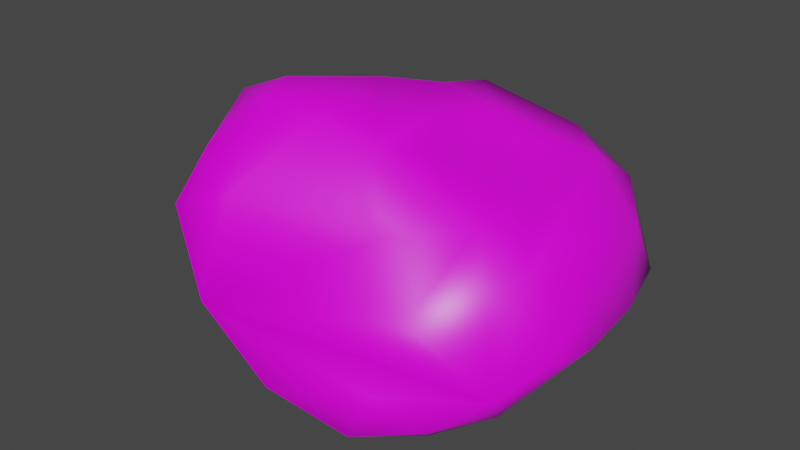 # Source: rock3.blend  (saved by Blender 2.92.15; exported with 4.5.12 LTS)
import bpy
from mathutils import Matrix  # noqa: F401  (used for matrix-valued properties, if any)

bpy.ops.wm.read_factory_settings(use_empty=True)
scene = bpy.context.scene
scene.name = 'Scene'

# ---- collections
col_collection = bpy.data.collections.new('Collection'); scene.collection.children.link(col_collection)

# ---- images (referenced by path relative to the original .blend; pixels are not part of the script)
import os
ASSET_DIR = os.environ.get("B2B_ASSET_DIR", "")  # directory of the original .blend (textures are referenced by path, not embedded)
HERE = os.path.dirname(os.path.abspath(__file__))  # packed textures are extracted next to this script under _unpacked/

def load_image(name, relpath, width, height, colorspace="sRGB"):
    """Load a texture the original file referenced (path relative to the .blend, or extracted next to this script)."""
    p = next((c for c in (os.path.join(HERE, relpath), os.path.join(ASSET_DIR, relpath)) if relpath and os.path.exists(c)), "")
    if p:
        img = bpy.data.images.load(p, check_existing=True)
        img.name = name
    else:  # same state as the original file: an image datablock whose file is absent (Cycles renders it pink)
        img = bpy.data.images.new(name, width, height)
        img.source = "FILE"
        img.filepath = "//" + (relpath or name)
    img.colorspace_settings.name = colorspace
    return img
img_rock024_1k_color_jpg = load_image('Rock024_1K_Color.jpg', 'Rock024_1K_Color.jpg', 1024, 1024, 'sRGB')

# ---- materials (node trees are filled in below, after node groups)
mat_material = bpy.data.materials.new('Material')
mat_material.alpha_threshold = 0.0
mat_material.use_transparent_shadow = False
mat_material.line_color = (0.0, 0.0, 0.0, 1.0)

# ---- material node trees
mat_material.use_nodes = True; mat_material.node_tree.nodes.clear()
_N = mat_material.node_tree.nodes; _L = mat_material.node_tree.links
n0 = _N.new('ShaderNodeOutputMaterial'); n0.name = 'Material Output'; n0.location = (300, 300)
n1 = _N.new('ShaderNodeBsdfPrincipled'); n1.name = 'Principled BSDF'; n1.location = (10, 300)
n1.distribution = 'GGX'
n1.subsurface_method = 'BURLEY'
n1.inputs[2].default_value = 0.4
n1.inputs[3].default_value = 1.45
n1.inputs[27].default_value = (0.0, 0.0, 0.0, 1.0)
n1.inputs[28].default_value = 1.0
n2 = _N.new('ShaderNodeTexImage'); n2.name = 'Image Texture'; n2.location = (-371, 143)
n2.image = img_rock024_1k_color_jpg
_L.new(n1.outputs[0], n0.inputs[0])
_L.new(n2.outputs[0], n1.inputs[0])
n0.is_active_output = True

# ---- world
world_world = bpy.data.worlds.new('World'); scene.world = world_world
world_world.use_nodes = True; world_world.node_tree.nodes.clear()
_N = world_world.node_tree.nodes; _L = world_world.node_tree.links
n0 = _N.new('ShaderNodeOutputWorld'); n0.name = 'World Output'; n0.location = (300, 300)
n1 = _N.new('ShaderNodeBackground'); n1.name = 'Background'; n1.location = (10, 300)
n1.inputs[0].default_value = (0.05088, 0.05088, 0.05088, 1.0)
_L.new(n1.outputs[0], n0.inputs[0])
n0.is_active_output = True
world_world.color = (0.05088, 0.05088, 0.05088)
world_world.use_sun_shadow = False
world_world.sun_shadow_jitter_overblur = 0.0

# ---- meshes
me_cube = bpy.data.meshes.new('Cube')
me_cube.from_pydata([(-0.3377, 0.795, 0.02166), (-0.8397, 0.6843, 0.3122), (-0.6045, 0.8723, 0.5218), (-0.5502, 0.8222, 0.7351), (-0.6941, 0.272, -0.5239), (-0.4037, 0.4868, -0.2926), (0.2266, 0.216, 0.7158), (-0.2888, -0.838, 0.8216), (0.1049, 0.567, -0.4464), (0.5661, -0.064, 0.9253), (-0.4784, 0.4058, 1.124), (-0.753, 0.3187, 1.241), (-0.8127, -0.07604, 1.094), (-0.6568, -0.4552, 0.6601), (0.767, 0.3111, 0.07478), (-0.8029, -0.4885, -0.2998), (0.6127, -0.2491, -0.978), (0.7827, 0.1721, -0.9201), (1.059, -0.2898, -0.7543), (0.7318, -0.5446, -0.8275), (1.01, 0.01859, -0.6222), (0.919, -0.5264, -0.4925), (1.151, -0.02321, 0.06924), (1.191, -0.285, -0.2713), (1.245, -0.2761, 0.2283), (1.015, 0.1795, 0.5239), (0.9488, -0.6222, 0.3082), (1.214, -0.2061, 0.5865), (1.003, -0.5492, 0.7011), (0.7192, -0.6363, -0.1517), (1.058, -0.3706, 0.8158), (-0.1089, -0.6546, 1.169), (0.2702, -0.838, 0.9627), (0.5314, -0.7984, 0.6328), (0.687, -0.7247, 0.868), (-0.5215, -0.3495, 1.209), (0.4473, -0.6345, 1.232), (0.02383, -0.4382, 1.382), (0.8019, -0.5522, 1.038), (0.5481, -0.3857, 1.162), (-0.4045, -0.07335, 1.407), (0.7123, 0.3766, 0.5103), (0.07112, 0.6541, 0.5587), (-0.2372, 0.7725, 0.6582), (0.1458, 0.5237, 0.1465), (-0.02457, 0.5985, -0.09956), (0.5782, 0.3597, -0.2522), (-0.8849, 0.3423, -0.1724), (-1.137, 0.02868, -0.2472), (-0.835, -0.1418, -0.4309), (-1.264, -0.2541, -0.0562), (-1.235, 0.3753, 0.3365), (-1.349, 0.1246, 0.226), (-0.8859, 0.7536, 0.5812), (-1.085, -0.4597, 0.02344), (-1.113, -0.09498, 0.5716), (-0.7308, 0.5845, 1.013), (-1.026, 0.2026, 0.9649), (-0.1641, -0.257, -0.6403), (0.4296, -0.603, -0.8037), (0.107, -0.573, -0.6866), (-0.2436, -0.5098, -0.5308), (0.1388, -0.4611, -0.2877), (0.4554, -0.5853, -0.2127), (-0.1054, -0.4621, -0.2563), (-0.1892, -0.486, -0.0002239), (-0.5073, -0.5376, -0.1201), (0.1305, -0.3174, 0.01085), (0.4292, -0.6341, 0.1197), (-0.595, -0.6919, 0.3905), (0.09653, -0.5136, 0.2124), (0.2923, -0.7292, 0.4413), (0.3412, 0.4442, -0.4305), (-0.1842, 0.6958, -0.3409), (0.6807, 0.3462, -0.6803), (-0.1194, 0.6337, -0.678), (0.4274, 0.4175, -0.8802), (-0.02667, 0.3442, -0.7441), (-0.2884, 0.191, -0.6212), (0.4789, 0.1246, -0.9784), (-0.3743, -0.04386, -0.577), (-0.03333, -0.002563, -0.5671), (0.009463, 0.0835, -0.7004), (0.1763, -0.1399, -0.8681), (0.3688, -0.307, -0.9461)], [], [(14, 25, 74), (25, 22, 20), (59, 19, 29), (22, 23, 20), (19, 21, 29), (23, 22, 24), (22, 25, 27), (26, 33, 29), (24, 28, 26), (30, 9, 40, 39), (29, 33, 71), (28, 34, 26), (7, 32, 31), (7, 31, 35), (31, 36, 37), (36, 38, 39), (35, 37, 40), (39, 40, 37), (12, 11, 57), (7, 33, 32), (34, 28, 38), (10, 43, 3), (43, 2, 3), (42, 0, 43), (42, 45, 0), (44, 45, 42), (45, 73, 0), (4, 47, 5), (4, 49, 48), (47, 51, 1), (49, 50, 48), (49, 15, 50), (47, 1, 0), (50, 52, 48), (54, 55, 50), (51, 53, 1), (50, 55, 52), (51, 52, 57), (55, 57, 52), (53, 3, 2), (69, 55, 54), (53, 56, 3), (74, 46, 14), (55, 12, 57), (13, 35, 55), (0, 1, 2), (80, 58, 49), (60, 62, 64), (60, 63, 62), (64, 66, 61), (62, 63, 67), (15, 66, 69), (66, 65, 69), (67, 63, 68), (65, 70, 69), (68, 70, 67), (70, 71, 69), (69, 7, 13), (69, 71, 7), (71, 33, 7), (55, 69, 13), (46, 74, 72), (75, 77, 4), (75, 4, 5), (75, 79, 77), (82, 78, 77), (77, 83, 82), (78, 80, 4), (81, 80, 78), (82, 83, 81), (83, 58, 81), (74, 20, 17), (17, 18, 16), (16, 19, 59), (16, 18, 19), (17, 20, 18), (19, 18, 21), (74, 25, 20), (20, 23, 18), (21, 18, 23), (21, 23, 26), (23, 24, 26), (63, 29, 68), (21, 26, 29), (24, 22, 27), (29, 71, 68), (24, 27, 28), (27, 30, 28), (28, 30, 38), (26, 34, 33), (13, 7, 35), (32, 33, 34), (32, 36, 31), (31, 37, 35), (36, 34, 38), (37, 36, 39), (38, 30, 39), (35, 40, 12), (40, 11, 12), (9, 30, 27, 25, 41), (11, 40, 10), (40, 9, 6, 10), (11, 10, 56), (55, 35, 12), (9, 41, 6), (43, 6, 42), (6, 41, 42), (41, 44, 42), (41, 14, 44), (43, 0, 2), (0, 73, 5), (6, 43, 10), (4, 48, 47), (5, 47, 0), (1, 53, 2), (53, 57, 56), (51, 57, 53), (56, 57, 11), (4, 80, 49), (3, 56, 10), (84, 59, 60), (60, 59, 29), (49, 58, 61), (61, 60, 64), (49, 61, 15), (15, 61, 66), (66, 64, 65), (62, 67, 64), (64, 67, 65), (54, 15, 69), (65, 67, 70), (70, 68, 71), (80, 81, 58), (72, 74, 8), (73, 8, 75), (8, 74, 75), (73, 75, 5), (74, 76, 75), (74, 17, 76), (76, 17, 79), (77, 78, 4), (77, 79, 83), (79, 17, 16), (82, 81, 78), (79, 16, 84), (83, 79, 84), (84, 61, 58, 83), (41, 25, 14), (36, 32, 34), (47, 48, 51), (54, 50, 15), (51, 48, 52), (84, 16, 59), (61, 84, 60), (63, 60, 29), (79, 75, 76), (73, 45, 8), (46, 72, 44, 14), (72, 8, 45, 44)])
me_cube.polygons.foreach_set('use_smooth', [True] * 159)
_uv = me_cube.uv_layers.new(name='UVMap')
_uv.uv.foreach_set('vector', [0.335, 0.5462, 0.3836, 0.5725, 0.2554, 0.5359, 0.3836, 0.5725, 0.3356, 0.5967, 0.262, 0.5833, 0.234, 0.2671, 0.2487, 0.238, 0.3031, 0.2774, 0.3356, 0.5967, 0.2977, 0.6218, 0.262, 0.5833, 0.2487, 0.238, 0.2874, 0.2395, 0.3031, 0.2774, 0.2977, 0.6218, 0.3356, 0.5967, 0.3507, 0.6255, 0.3356, 0.5967, 0.3836, 0.5725, 0.3885, 0.6186, 0.3544, 0.282, 0.3557, 0.3393, 0.3031, 0.2774, 0.3747, 0.247, 0.3937, 0.2979, 0.3544, 0.282, 0.4858, 0.2196, 0.4876, 0.2813, 0.4268, 0.3784, 0.4466, 0.2711, 0.3031, 0.2774, 0.3557, 0.3393, 0.3302, 0.3494, 0.3937, 0.2979, 0.3863, 0.3375, 0.3544, 0.282, 0.331, 0.4237, 0.3701, 0.3813, 0.3765, 0.4245, 0.619, 0.4735, 0.6635, 0.4643, 0.675, 0.5132, 0.3765, 0.4245, 0.4096, 0.3779, 0.4094, 0.4218, 0.4202, 0.2704, 0.4497, 0.2382, 0.4466, 0.2711, 0.675, 0.5132, 0.697, 0.4652, 0.7103, 0.5202, 0.4466, 0.2711, 0.4268, 0.3784, 0.4129, 0.321, 0.674, 0.5569, 0.7103, 0.5784, 0.6738, 0.5964, 0.331, 0.4237, 0.3557, 0.3393, 0.3701, 0.3813, 0.3863, 0.3375, 0.3937, 0.2979, 0.4129, 0.3345, 0.4803, 0.4039, 0.5467, 0.3925, 0.5365, 0.4253, 0.5467, 0.3925, 0.5535, 0.4306, 0.5365, 0.4253, 0.3806, 0.4805, 0.3209, 0.4447, 0.3885, 0.4541, 0.3806, 0.4805, 0.31, 0.4785, 0.3209, 0.4447, 0.3371, 0.495, 0.31, 0.4785, 0.3806, 0.4805, 0.31, 0.4785, 0.2839, 0.4605, 0.3209, 0.4447, 0.5535, 0.5363, 0.5213, 0.5648, 0.517, 0.5117, 0.5837, 0.3912, 0.6237, 0.4072, 0.6116, 0.4449, 0.5213, 0.5648, 0.4798, 0.6153, 0.4584, 0.5667, 0.6237, 0.4072, 0.6447, 0.4643, 0.6116, 0.4449, 0.6237, 0.4072, 0.6626, 0.4084, 0.6447, 0.4643, 0.5213, 0.5648, 0.4584, 0.5667, 0.4706, 0.506, 0.5516, 0.6283, 0.5057, 0.6314, 0.5497, 0.5969, 0.5535, 0.5807, 0.621, 0.5923, 0.5542, 0.6107, 0.4798, 0.6153, 0.4316, 0.5791, 0.4584, 0.5667, 0.5542, 0.6107, 0.621, 0.5923, 0.5981, 0.6359, 0.6243, 0.644, 0.5981, 0.6359, 0.6738, 0.5964, 0.621, 0.5923, 0.6738, 0.5964, 0.5981, 0.6359, 0.4316, 0.5791, 0.4099, 0.5536, 0.4261, 0.5471, 0.5831, 0.5189, 0.621, 0.5923, 0.5535, 0.5807, 0.5326, 0.4528, 0.4944, 0.4348, 0.5365, 0.4253, 0.2554, 0.5359, 0.299, 0.5309, 0.335, 0.5462, 0.621, 0.5923, 0.674, 0.5569, 0.6738, 0.5964, 0.6184, 0.5321, 0.675, 0.5132, 0.621, 0.5923, 0.4706, 0.506, 0.4584, 0.5667, 0.4261, 0.5471, 0.6159, 0.3568, 0.6362, 0.3329, 0.6237, 0.4072, 0.7535, 0.3533, 0.7121, 0.3384, 0.7195, 0.3142, 0.7181, 0.4303, 0.682, 0.3797, 0.7142, 0.3883, 0.7195, 0.3142, 0.7268, 0.2692, 0.7518, 0.3141, 0.7142, 0.3883, 0.682, 0.3797, 0.7181, 0.3547, 0.7535, 0.2512, 0.7268, 0.2692, 0.6901, 0.2339, 0.7268, 0.2692, 0.7008, 0.2936, 0.6901, 0.2339, 0.7181, 0.3547, 0.682, 0.3797, 0.6708, 0.3533, 0.7008, 0.2936, 0.6708, 0.3093, 0.6901, 0.2339, 0.7611, 0.5037, 0.7346, 0.5319, 0.7143, 0.5104, 0.7346, 0.5319, 0.7703, 0.5371, 0.7156, 0.6042, 0.5831, 0.5189, 0.619, 0.4735, 0.6184, 0.5321, 0.2845, 0.4257, 0.3302, 0.3494, 0.331, 0.4237, 0.3302, 0.3494, 0.3557, 0.3393, 0.331, 0.4237, 0.621, 0.5923, 0.5831, 0.5189, 0.6184, 0.5321, 0.299, 0.5309, 0.2554, 0.5359, 0.2783, 0.5104, 0.5535, 0.3304, 0.5785, 0.3175, 0.5837, 0.3912, 0.5379, 0.4643, 0.5535, 0.5363, 0.517, 0.5117, 0.5535, 0.3304, 0.5963, 0.2578, 0.5785, 0.3175, 0.6052, 0.3149, 0.5938, 0.3475, 0.5785, 0.3175, 0.5785, 0.3175, 0.6204, 0.2907, 0.6052, 0.3149, 0.5938, 0.3475, 0.6159, 0.3568, 0.5837, 0.3912, 0.6189, 0.3244, 0.6159, 0.3568, 0.5938, 0.3475, 0.6052, 0.3149, 0.6204, 0.2907, 0.6189, 0.3244, 0.2828, 0.6658, 0.2533, 0.6317, 0.2828, 0.6255, 0.2554, 0.5359, 0.262, 0.5833, 0.2297, 0.5564, 0.6004, 0.2311, 0.656, 0.2097, 0.633, 0.2434, 0.633, 0.2434, 0.6698, 0.2372, 0.6708, 0.2672, 0.633, 0.2434, 0.656, 0.2097, 0.6698, 0.2372, 0.2297, 0.5564, 0.262, 0.5833, 0.2455, 0.6139, 0.2487, 0.238, 0.2804, 0.2097, 0.2874, 0.2395, 0.2554, 0.5359, 0.3836, 0.5725, 0.262, 0.5833, 0.262, 0.5833, 0.2977, 0.6218, 0.2455, 0.6139, 0.2874, 0.2395, 0.2804, 0.2097, 0.3286, 0.2245, 0.2874, 0.2395, 0.3286, 0.2245, 0.3544, 0.282, 0.3286, 0.2245, 0.3747, 0.247, 0.3544, 0.282, 0.287, 0.2971, 0.3031, 0.2774, 0.3126, 0.3183, 0.2874, 0.2395, 0.3544, 0.282, 0.3031, 0.2774, 0.3507, 0.6255, 0.3356, 0.5967, 0.3885, 0.6186, 0.7703, 0.4643, 0.7703, 0.5371, 0.7611, 0.5037, 0.3747, 0.247, 0.4068, 0.2687, 0.3937, 0.2979, 0.4068, 0.2687, 0.4129, 0.2972, 0.3937, 0.2979, 0.3937, 0.2979, 0.4129, 0.2972, 0.4129, 0.3345, 0.3544, 0.282, 0.3863, 0.3375, 0.3557, 0.3393, 0.6184, 0.5321, 0.619, 0.4735, 0.675, 0.5132, 0.3701, 0.3813, 0.3557, 0.3393, 0.3863, 0.3375, 0.3701, 0.3813, 0.4096, 0.3779, 0.3765, 0.4245, 0.6635, 0.4643, 0.697, 0.4652, 0.675, 0.5132, 0.4096, 0.3779, 0.3863, 0.3375, 0.4129, 0.3345, 0.4129, 0.321, 0.4202, 0.2704, 0.4466, 0.2711, 0.4497, 0.2382, 0.4858, 0.2196, 0.4466, 0.2711, 0.675, 0.5132, 0.7103, 0.5202, 0.674, 0.5569, 0.7103, 0.5202, 0.7103, 0.5784, 0.674, 0.5569, 0.4876, 0.2813, 0.4858, 0.2196, 0.5183, 0.2097, 0.5461, 0.2452, 0.5535, 0.2827, 0.458, 0.4274, 0.4268, 0.3784, 0.4803, 0.4039, 0.4268, 0.3784, 0.4876, 0.2813, 0.5137, 0.324, 0.4803, 0.4039, 0.458, 0.4274, 0.4803, 0.4039, 0.4944, 0.4348, 0.621, 0.5923, 0.675, 0.5132, 0.674, 0.5569, 0.4876, 0.2813, 0.5535, 0.2827, 0.5137, 0.324, 0.5467, 0.3925, 0.5137, 0.324, 0.5532, 0.3568, 0.5137, 0.324, 0.5535, 0.2827, 0.5532, 0.3568, 0.3805, 0.5388, 0.3371, 0.495, 0.3806, 0.4805, 0.3805, 0.5388, 0.335, 0.5462, 0.3371, 0.495, 0.3885, 0.4541, 0.3209, 0.4447, 0.3708, 0.4257, 0.4706, 0.506, 0.5059, 0.4816, 0.517, 0.5117, 0.5137, 0.324, 0.5467, 0.3925, 0.4803, 0.4039, 0.5535, 0.5363, 0.5497, 0.5969, 0.5213, 0.5648, 0.517, 0.5117, 0.5213, 0.5648, 0.4706, 0.506, 0.4584, 0.5667, 0.4316, 0.5791, 0.4261, 0.5471, 0.4316, 0.5791, 0.433, 0.6314, 0.4024, 0.5913, 0.4798, 0.6153, 0.433, 0.6314, 0.4316, 0.5791, 0.7059, 0.6048, 0.6738, 0.5964, 0.7103, 0.5784, 0.5837, 0.3912, 0.6159, 0.3568, 0.6237, 0.4072, 0.5365, 0.4253, 0.4944, 0.4348, 0.4803, 0.4039, 0.6355, 0.2681, 0.6708, 0.2672, 0.6679, 0.3035, 0.2297, 0.3021, 0.234, 0.2671, 0.3031, 0.2774, 0.6237, 0.4072, 0.6362, 0.3329, 0.6634, 0.3443, 0.7518, 0.3141, 0.7535, 0.3533, 0.7195, 0.3142, 0.6237, 0.4072, 0.6634, 0.3443, 0.6626, 0.4084, 0.7535, 0.2512, 0.7518, 0.3141, 0.7268, 0.2692, 0.7268, 0.2692, 0.7195, 0.3142, 0.7008, 0.2936, 0.7121, 0.3384, 0.6803, 0.3251, 0.7195, 0.3142, 0.7195, 0.3142, 0.6803, 0.3251, 0.7008, 0.2936, 0.7351, 0.2097, 0.7535, 0.2512, 0.6901, 0.2339, 0.7103, 0.5413, 0.7143, 0.5104, 0.7346, 0.5319, 0.7346, 0.5319, 0.7611, 0.5037, 0.7703, 0.5371, 0.6159, 0.3568, 0.6189, 0.3244, 0.6362, 0.3329, 0.3885, 0.4683, 0.3984, 0.4257, 0.3984, 0.4946, 0.2839, 0.4605, 0.2751, 0.4869, 0.2488, 0.4684, 0.2751, 0.4869, 0.2554, 0.5359, 0.2488, 0.4684, 0.5059, 0.4816, 0.5379, 0.4643, 0.517, 0.5117, 0.2554, 0.5359, 0.2321, 0.5157, 0.2488, 0.4684, 0.2554, 0.5359, 0.2297, 0.5564, 0.2321, 0.5157, 0.2533, 0.6775, 0.2533, 0.7033, 0.2297, 0.6874, 0.5785, 0.3175, 0.5938, 0.3475, 0.5837, 0.3912, 0.5785, 0.3175, 0.5963, 0.2578, 0.6204, 0.2907, 0.5963, 0.2578, 0.6004, 0.2311, 0.633, 0.2434, 0.6052, 0.3149, 0.6189, 0.3244, 0.5938, 0.3475, 0.5963, 0.2578, 0.633, 0.2434, 0.6355, 0.2681, 0.6204, 0.2907, 0.5963, 0.2578, 0.6355, 0.2681, 0.6355, 0.2681, 0.6634, 0.3443, 0.6362, 0.3329, 0.6204, 0.2907, 0.3805, 0.5388, 0.3836, 0.5725, 0.335, 0.5462, 0.4096, 0.3779, 0.3701, 0.3813, 0.3863, 0.3375, 0.5213, 0.5648, 0.5497, 0.5969, 0.4798, 0.6153, 0.6708, 0.4496, 0.6447, 0.4643, 0.6626, 0.4084, 0.4798, 0.6153, 0.5497, 0.5969, 0.5057, 0.6314, 0.6355, 0.2681, 0.633, 0.2434, 0.6708, 0.2672, 0.6634, 0.3443, 0.6355, 0.2681, 0.6679, 0.3035, 0.287, 0.2971, 0.2297, 0.3021, 0.3031, 0.2774, 0.2297, 0.6874, 0.2487, 0.6255, 0.2533, 0.6775, 0.2839, 0.4605, 0.31, 0.4785, 0.2751, 0.4869, 0.299, 0.5309, 0.2783, 0.5104, 0.3371, 0.495, 0.335, 0.5462, 0.2783, 0.5104, 0.2751, 0.4869, 0.31, 0.4785, 0.3371, 0.495])
me_cube.materials.append(mat_material)
me_cube.use_remesh_preserve_volume = False
me_cube.use_remesh_preserve_attributes = False
me_cube.use_mirror_vertex_groups = False
me_cube.update()

# ---- objects
ob_cube = bpy.data.objects.new('Cube', me_cube)

# ---- transforms, parenting, visibility, modifiers, constraints
ob_cube.location = (0.0, 0.0, 0.0)
ob_cube.rotation_euler = (1.571, -0.0, 0.0)
ob_cube.lock_rotations_4d = False
ob_cube.empty_display_type = 'ARROWS'
ob_cube.lineart.crease_threshold = 0.0

# ---- collection membership
col_collection.objects.link(ob_cube)

# ---- scene / render settings (as saved in the file)
scene.frame_start = 1; scene.frame_end = 250; scene.frame_set(1)
scene.render.engine = 'BLENDER_EEVEE_NEXT'
scene.cycles.use_denoising = False
scene.cycles.samples = 128
scene.cycles.sampling_pattern = 'TABULATED_SOBOL'
scene.cycles.use_adaptive_sampling = False
scene.cycles.use_light_tree = False
scene.view_settings.view_transform = 'Filmic'
bpy.context.view_layer.update()

# ---- added for rendering (the .blend has no active camera and no usable light): camera, sun
cam_auto = bpy.data.cameras.new('AutoCamera')
cam_auto.lens = 50.0
cam_auto.sensor_width = 36.0
cam_auto.clip_end = 1000.0
ob_auto_camera = bpy.data.objects.new('AutoCamera', cam_auto)
scene.collection.objects.link(ob_auto_camera)
ob_auto_camera.location = (3.5727, -4.56382, 2.91688)
ob_auto_camera.rotation_euler = (1.09748, -7.21219e-08, 0.694738)
scene.camera = ob_auto_camera
light_auto_sun = bpy.data.lights.new('AutoSun', 'SUN')
light_auto_sun.energy = 3.0
light_auto_sun.angle = 0.0523599
ob_auto_sun = bpy.data.objects.new('AutoSun', light_auto_sun)
scene.collection.objects.link(ob_auto_sun)
ob_auto_sun.rotation_euler = (0.872665, 0.174533, 0.523599)
bpy.context.view_layer.update()
